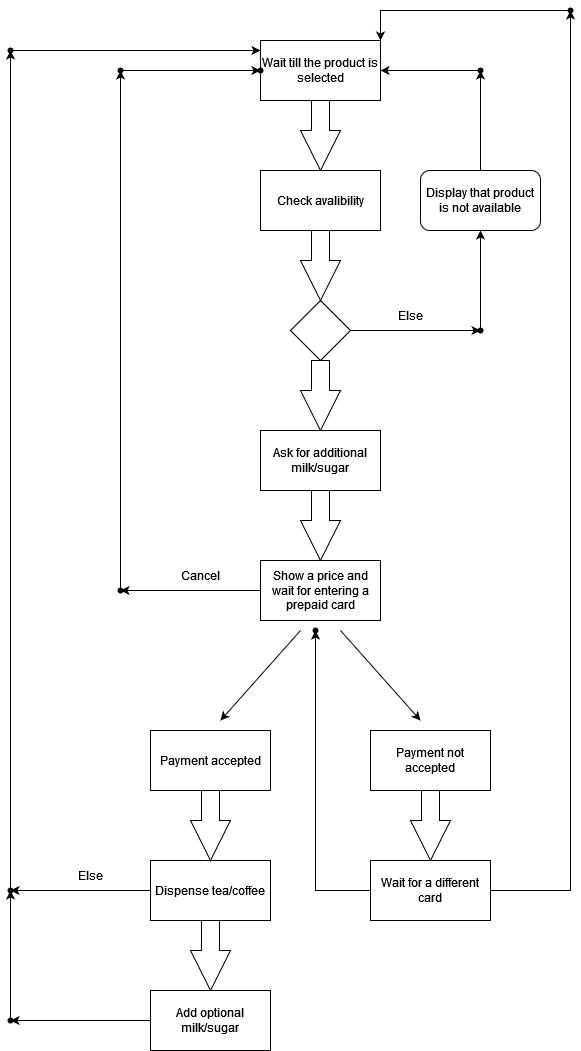

The diagram above was exported from draw.io. Its source (the exported page's mxGraphModel, read from the mxfile embedded in the PNG):
<mxGraphModel dx="1909" dy="2129" grid="1" gridSize="10" guides="1" tooltips="1" connect="1" arrows="1" fold="1" page="1" pageScale="1" pageWidth="850" pageHeight="1100" math="0" shadow="0">
  <root>
    <mxCell id="0" />
    <mxCell id="1" parent="0" />
    <mxCell id="fXybwVUeNNv2sKSbNpyL-1" value="Wait till the product is selected" style="rounded=0;whiteSpace=wrap;html=1;" vertex="1" parent="1">
      <mxGeometry x="360" y="30" width="120" height="60" as="geometry" />
    </mxCell>
    <mxCell id="fXybwVUeNNv2sKSbNpyL-3" value="" style="html=1;shadow=0;dashed=0;align=center;verticalAlign=middle;shape=mxgraph.arrows2.arrow;dy=0.55;dx=40;direction=south;notch=0;" vertex="1" parent="1">
      <mxGeometry x="400" y="90" width="40" height="70" as="geometry" />
    </mxCell>
    <mxCell id="fXybwVUeNNv2sKSbNpyL-4" value="Check avalibility" style="rounded=0;whiteSpace=wrap;html=1;" vertex="1" parent="1">
      <mxGeometry x="360" y="160" width="120" height="60" as="geometry" />
    </mxCell>
    <mxCell id="fXybwVUeNNv2sKSbNpyL-19" value="" style="edgeStyle=orthogonalEdgeStyle;rounded=0;orthogonalLoop=1;jettySize=auto;html=1;" edge="1" parent="1" source="fXybwVUeNNv2sKSbNpyL-5" target="fXybwVUeNNv2sKSbNpyL-18">
      <mxGeometry relative="1" as="geometry" />
    </mxCell>
    <mxCell id="fXybwVUeNNv2sKSbNpyL-5" value="" style="rhombus;whiteSpace=wrap;html=1;" vertex="1" parent="1">
      <mxGeometry x="390" y="290" width="60" height="60" as="geometry" />
    </mxCell>
    <mxCell id="fXybwVUeNNv2sKSbNpyL-7" value="" style="html=1;shadow=0;dashed=0;align=center;verticalAlign=middle;shape=mxgraph.arrows2.arrow;dy=0.55;dx=40;direction=south;notch=0;" vertex="1" parent="1">
      <mxGeometry x="400" y="220" width="40" height="70" as="geometry" />
    </mxCell>
    <mxCell id="fXybwVUeNNv2sKSbNpyL-22" value="" style="edgeStyle=orthogonalEdgeStyle;rounded=0;orthogonalLoop=1;jettySize=auto;html=1;" edge="1" parent="1" source="fXybwVUeNNv2sKSbNpyL-16" target="fXybwVUeNNv2sKSbNpyL-21">
      <mxGeometry relative="1" as="geometry" />
    </mxCell>
    <mxCell id="fXybwVUeNNv2sKSbNpyL-16" value="Display that product is not available" style="rounded=1;whiteSpace=wrap;html=1;" vertex="1" parent="1">
      <mxGeometry x="520" y="160" width="120" height="60" as="geometry" />
    </mxCell>
    <mxCell id="fXybwVUeNNv2sKSbNpyL-20" style="edgeStyle=orthogonalEdgeStyle;rounded=0;orthogonalLoop=1;jettySize=auto;html=1;entryX=0.5;entryY=1;entryDx=0;entryDy=0;" edge="1" parent="1" source="fXybwVUeNNv2sKSbNpyL-18" target="fXybwVUeNNv2sKSbNpyL-16">
      <mxGeometry relative="1" as="geometry" />
    </mxCell>
    <mxCell id="fXybwVUeNNv2sKSbNpyL-18" value="" style="shape=waypoint;sketch=0;size=6;pointerEvents=1;points=[];fillColor=default;resizable=0;rotatable=0;perimeter=centerPerimeter;snapToPoint=1;" vertex="1" parent="1">
      <mxGeometry x="570" y="310" width="20" height="20" as="geometry" />
    </mxCell>
    <mxCell id="fXybwVUeNNv2sKSbNpyL-23" value="" style="edgeStyle=orthogonalEdgeStyle;rounded=0;orthogonalLoop=1;jettySize=auto;html=1;" edge="1" parent="1" source="fXybwVUeNNv2sKSbNpyL-21" target="fXybwVUeNNv2sKSbNpyL-1">
      <mxGeometry relative="1" as="geometry" />
    </mxCell>
    <mxCell id="fXybwVUeNNv2sKSbNpyL-21" value="" style="shape=waypoint;sketch=0;size=6;pointerEvents=1;points=[];fillColor=default;resizable=0;rotatable=0;perimeter=centerPerimeter;snapToPoint=1;rounded=1;" vertex="1" parent="1">
      <mxGeometry x="570" y="50" width="20" height="20" as="geometry" />
    </mxCell>
    <mxCell id="fXybwVUeNNv2sKSbNpyL-24" value="" style="html=1;shadow=0;dashed=0;align=center;verticalAlign=middle;shape=mxgraph.arrows2.arrow;dy=0.55;dx=40;direction=south;notch=0;" vertex="1" parent="1">
      <mxGeometry x="400" y="350" width="40" height="70" as="geometry" />
    </mxCell>
    <mxCell id="fXybwVUeNNv2sKSbNpyL-25" value="Ask for additional milk/sugar" style="rounded=0;whiteSpace=wrap;html=1;" vertex="1" parent="1">
      <mxGeometry x="360" y="420" width="120" height="60" as="geometry" />
    </mxCell>
    <mxCell id="fXybwVUeNNv2sKSbNpyL-27" value="" style="html=1;shadow=0;dashed=0;align=center;verticalAlign=middle;shape=mxgraph.arrows2.arrow;dy=0.55;dx=40;direction=south;notch=0;" vertex="1" parent="1">
      <mxGeometry x="400" y="480" width="40" height="70" as="geometry" />
    </mxCell>
    <mxCell id="fXybwVUeNNv2sKSbNpyL-30" value="" style="edgeStyle=orthogonalEdgeStyle;rounded=0;orthogonalLoop=1;jettySize=auto;html=1;" edge="1" parent="1" source="fXybwVUeNNv2sKSbNpyL-28" target="fXybwVUeNNv2sKSbNpyL-29">
      <mxGeometry relative="1" as="geometry" />
    </mxCell>
    <mxCell id="fXybwVUeNNv2sKSbNpyL-28" value="Show a price and wait for entering a prepaid card" style="rounded=0;whiteSpace=wrap;html=1;" vertex="1" parent="1">
      <mxGeometry x="360" y="550" width="120" height="60" as="geometry" />
    </mxCell>
    <mxCell id="fXybwVUeNNv2sKSbNpyL-32" value="" style="edgeStyle=orthogonalEdgeStyle;rounded=0;orthogonalLoop=1;jettySize=auto;html=1;" edge="1" parent="1" source="fXybwVUeNNv2sKSbNpyL-29" target="fXybwVUeNNv2sKSbNpyL-31">
      <mxGeometry relative="1" as="geometry" />
    </mxCell>
    <mxCell id="fXybwVUeNNv2sKSbNpyL-29" value="" style="shape=waypoint;sketch=0;size=6;pointerEvents=1;points=[];fillColor=default;resizable=0;rotatable=0;perimeter=centerPerimeter;snapToPoint=1;rounded=0;" vertex="1" parent="1">
      <mxGeometry x="210" y="570" width="20" height="20" as="geometry" />
    </mxCell>
    <mxCell id="fXybwVUeNNv2sKSbNpyL-36" value="" style="edgeStyle=orthogonalEdgeStyle;rounded=0;orthogonalLoop=1;jettySize=auto;html=1;" edge="1" parent="1" source="fXybwVUeNNv2sKSbNpyL-31" target="fXybwVUeNNv2sKSbNpyL-35">
      <mxGeometry relative="1" as="geometry" />
    </mxCell>
    <mxCell id="fXybwVUeNNv2sKSbNpyL-31" value="" style="shape=waypoint;sketch=0;size=6;pointerEvents=1;points=[];fillColor=default;resizable=0;rotatable=0;perimeter=centerPerimeter;snapToPoint=1;rounded=0;" vertex="1" parent="1">
      <mxGeometry x="210" y="50" width="20" height="20" as="geometry" />
    </mxCell>
    <mxCell id="fXybwVUeNNv2sKSbNpyL-35" value="" style="shape=waypoint;sketch=0;size=6;pointerEvents=1;points=[];fillColor=default;resizable=0;rotatable=0;perimeter=centerPerimeter;snapToPoint=1;rounded=0;" vertex="1" parent="1">
      <mxGeometry x="350" y="50" width="20" height="20" as="geometry" />
    </mxCell>
    <mxCell id="fXybwVUeNNv2sKSbNpyL-37" value="Else" style="text;html=1;strokeColor=none;fillColor=none;align=center;verticalAlign=middle;whiteSpace=wrap;rounded=0;" vertex="1" parent="1">
      <mxGeometry x="480" y="290" width="60" height="30" as="geometry" />
    </mxCell>
    <mxCell id="fXybwVUeNNv2sKSbNpyL-38" value="Cancel" style="text;html=1;strokeColor=none;fillColor=none;align=center;verticalAlign=middle;whiteSpace=wrap;rounded=0;" vertex="1" parent="1">
      <mxGeometry x="270" y="550" width="60" height="30" as="geometry" />
    </mxCell>
    <mxCell id="fXybwVUeNNv2sKSbNpyL-45" value="" style="endArrow=classic;html=1;rounded=0;" edge="1" parent="1">
      <mxGeometry width="50" height="50" relative="1" as="geometry">
        <mxPoint x="400" y="620" as="sourcePoint" />
        <mxPoint x="320" y="710" as="targetPoint" />
      </mxGeometry>
    </mxCell>
    <mxCell id="fXybwVUeNNv2sKSbNpyL-46" value="" style="endArrow=classic;html=1;rounded=0;" edge="1" parent="1">
      <mxGeometry width="50" height="50" relative="1" as="geometry">
        <mxPoint x="440" y="620" as="sourcePoint" />
        <mxPoint x="520" y="710" as="targetPoint" />
      </mxGeometry>
    </mxCell>
    <mxCell id="fXybwVUeNNv2sKSbNpyL-47" value="Payment accepted" style="rounded=0;whiteSpace=wrap;html=1;" vertex="1" parent="1">
      <mxGeometry x="250" y="720" width="120" height="60" as="geometry" />
    </mxCell>
    <mxCell id="fXybwVUeNNv2sKSbNpyL-48" value="Payment not accepted" style="rounded=0;whiteSpace=wrap;html=1;" vertex="1" parent="1">
      <mxGeometry x="470" y="720" width="120" height="60" as="geometry" />
    </mxCell>
    <mxCell id="fXybwVUeNNv2sKSbNpyL-49" value="" style="html=1;shadow=0;dashed=0;align=center;verticalAlign=middle;shape=mxgraph.arrows2.arrow;dy=0.55;dx=40;direction=south;notch=0;" vertex="1" parent="1">
      <mxGeometry x="510" y="780" width="40" height="70" as="geometry" />
    </mxCell>
    <mxCell id="fXybwVUeNNv2sKSbNpyL-52" value="" style="edgeStyle=orthogonalEdgeStyle;rounded=0;orthogonalLoop=1;jettySize=auto;html=1;" edge="1" parent="1" source="fXybwVUeNNv2sKSbNpyL-50" target="fXybwVUeNNv2sKSbNpyL-51">
      <mxGeometry relative="1" as="geometry" />
    </mxCell>
    <mxCell id="fXybwVUeNNv2sKSbNpyL-54" value="" style="edgeStyle=orthogonalEdgeStyle;rounded=0;orthogonalLoop=1;jettySize=auto;html=1;" edge="1" parent="1" source="fXybwVUeNNv2sKSbNpyL-50" target="fXybwVUeNNv2sKSbNpyL-53">
      <mxGeometry relative="1" as="geometry" />
    </mxCell>
    <mxCell id="fXybwVUeNNv2sKSbNpyL-50" value="Wait for a different card" style="rounded=0;whiteSpace=wrap;html=1;" vertex="1" parent="1">
      <mxGeometry x="470" y="850" width="120" height="60" as="geometry" />
    </mxCell>
    <mxCell id="fXybwVUeNNv2sKSbNpyL-51" value="" style="shape=waypoint;sketch=0;size=6;pointerEvents=1;points=[];fillColor=default;resizable=0;rotatable=0;perimeter=centerPerimeter;snapToPoint=1;rounded=0;" vertex="1" parent="1">
      <mxGeometry x="405" y="610" width="20" height="20" as="geometry" />
    </mxCell>
    <mxCell id="fXybwVUeNNv2sKSbNpyL-56" style="edgeStyle=orthogonalEdgeStyle;rounded=0;orthogonalLoop=1;jettySize=auto;html=1;entryX=1;entryY=0;entryDx=0;entryDy=0;" edge="1" parent="1" source="fXybwVUeNNv2sKSbNpyL-53" target="fXybwVUeNNv2sKSbNpyL-1">
      <mxGeometry relative="1" as="geometry">
        <mxPoint x="670" as="sourcePoint" />
      </mxGeometry>
    </mxCell>
    <mxCell id="fXybwVUeNNv2sKSbNpyL-57" value="" style="edgeStyle=orthogonalEdgeStyle;rounded=0;orthogonalLoop=1;jettySize=auto;html=1;entryDx=0;entryDy=0;" edge="1" parent="1" target="fXybwVUeNNv2sKSbNpyL-53">
      <mxGeometry relative="1" as="geometry">
        <mxPoint x="670" as="sourcePoint" />
        <mxPoint x="480" y="30" as="targetPoint" />
      </mxGeometry>
    </mxCell>
    <mxCell id="fXybwVUeNNv2sKSbNpyL-53" value="" style="shape=waypoint;sketch=0;size=6;pointerEvents=1;points=[];fillColor=default;resizable=0;rotatable=0;perimeter=centerPerimeter;snapToPoint=1;rounded=0;" vertex="1" parent="1">
      <mxGeometry x="660" y="-10" width="20" height="20" as="geometry" />
    </mxCell>
    <mxCell id="fXybwVUeNNv2sKSbNpyL-58" value="" style="html=1;shadow=0;dashed=0;align=center;verticalAlign=middle;shape=mxgraph.arrows2.arrow;dy=0.55;dx=40;direction=south;notch=0;" vertex="1" parent="1">
      <mxGeometry x="290" y="910" width="40" height="70" as="geometry" />
    </mxCell>
    <mxCell id="fXybwVUeNNv2sKSbNpyL-66" value="" style="edgeStyle=orthogonalEdgeStyle;rounded=0;orthogonalLoop=1;jettySize=auto;html=1;" edge="1" parent="1" source="fXybwVUeNNv2sKSbNpyL-59" target="fXybwVUeNNv2sKSbNpyL-65">
      <mxGeometry relative="1" as="geometry" />
    </mxCell>
    <mxCell id="fXybwVUeNNv2sKSbNpyL-59" value="Dispense tea/coffee" style="rounded=0;whiteSpace=wrap;html=1;" vertex="1" parent="1">
      <mxGeometry x="250" y="850" width="120" height="60" as="geometry" />
    </mxCell>
    <mxCell id="fXybwVUeNNv2sKSbNpyL-60" value="" style="html=1;shadow=0;dashed=0;align=center;verticalAlign=middle;shape=mxgraph.arrows2.arrow;dy=0.55;dx=40;direction=south;notch=0;" vertex="1" parent="1">
      <mxGeometry x="290" y="780" width="40" height="70" as="geometry" />
    </mxCell>
    <mxCell id="fXybwVUeNNv2sKSbNpyL-63" value="" style="edgeStyle=orthogonalEdgeStyle;rounded=0;orthogonalLoop=1;jettySize=auto;html=1;" edge="1" parent="1" source="fXybwVUeNNv2sKSbNpyL-61" target="fXybwVUeNNv2sKSbNpyL-62">
      <mxGeometry relative="1" as="geometry" />
    </mxCell>
    <mxCell id="fXybwVUeNNv2sKSbNpyL-61" value="Add optional milk/sugar" style="rounded=0;whiteSpace=wrap;html=1;" vertex="1" parent="1">
      <mxGeometry x="250" y="980" width="120" height="60" as="geometry" />
    </mxCell>
    <mxCell id="fXybwVUeNNv2sKSbNpyL-64" style="edgeStyle=orthogonalEdgeStyle;rounded=0;orthogonalLoop=1;jettySize=auto;html=1;" edge="1" parent="1" source="fXybwVUeNNv2sKSbNpyL-62">
      <mxGeometry relative="1" as="geometry">
        <mxPoint x="110" y="880" as="targetPoint" />
      </mxGeometry>
    </mxCell>
    <mxCell id="fXybwVUeNNv2sKSbNpyL-62" value="" style="shape=waypoint;sketch=0;size=6;pointerEvents=1;points=[];fillColor=default;resizable=0;rotatable=0;perimeter=centerPerimeter;snapToPoint=1;rounded=0;" vertex="1" parent="1">
      <mxGeometry x="100" y="1000" width="20" height="20" as="geometry" />
    </mxCell>
    <mxCell id="fXybwVUeNNv2sKSbNpyL-69" value="" style="edgeStyle=orthogonalEdgeStyle;rounded=0;orthogonalLoop=1;jettySize=auto;html=1;" edge="1" parent="1" source="fXybwVUeNNv2sKSbNpyL-65" target="fXybwVUeNNv2sKSbNpyL-68">
      <mxGeometry relative="1" as="geometry" />
    </mxCell>
    <mxCell id="fXybwVUeNNv2sKSbNpyL-65" value="" style="shape=waypoint;sketch=0;size=6;pointerEvents=1;points=[];fillColor=default;resizable=0;rotatable=0;perimeter=centerPerimeter;snapToPoint=1;rounded=0;" vertex="1" parent="1">
      <mxGeometry x="100" y="870" width="20" height="20" as="geometry" />
    </mxCell>
    <mxCell id="fXybwVUeNNv2sKSbNpyL-68" value="" style="shape=waypoint;sketch=0;size=6;pointerEvents=1;points=[];fillColor=default;resizable=0;rotatable=0;perimeter=centerPerimeter;snapToPoint=1;rounded=0;" vertex="1" parent="1">
      <mxGeometry x="100" y="30" width="20" height="20" as="geometry" />
    </mxCell>
    <mxCell id="fXybwVUeNNv2sKSbNpyL-71" style="edgeStyle=orthogonalEdgeStyle;rounded=0;orthogonalLoop=1;jettySize=auto;html=1;" edge="1" parent="1" source="fXybwVUeNNv2sKSbNpyL-68">
      <mxGeometry relative="1" as="geometry">
        <mxPoint x="360" y="40" as="targetPoint" />
      </mxGeometry>
    </mxCell>
    <mxCell id="fXybwVUeNNv2sKSbNpyL-72" value="Else" style="text;html=1;strokeColor=none;fillColor=none;align=center;verticalAlign=middle;whiteSpace=wrap;rounded=0;" vertex="1" parent="1">
      <mxGeometry x="160" y="850" width="60" height="30" as="geometry" />
    </mxCell>
  </root>
</mxGraphModel>